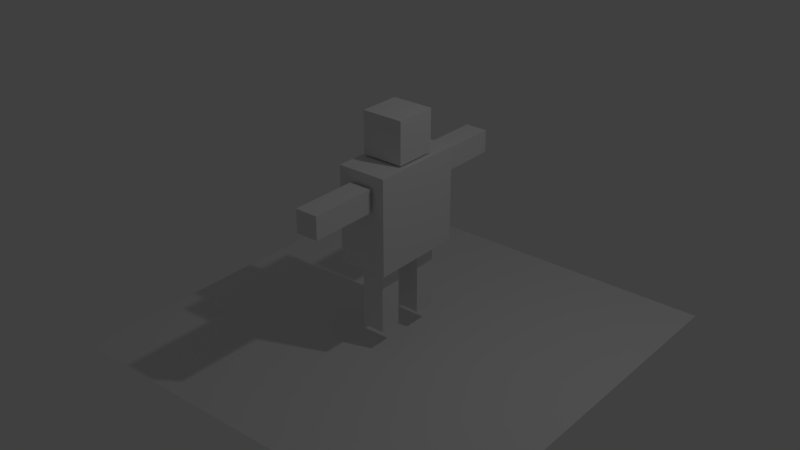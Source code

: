 # Source: hahmo.blend  (saved by Blender 2.79.0; exported with 4.5.12 LTS)
import bpy
from mathutils import Matrix  # noqa: F401  (used for matrix-valued properties, if any)

bpy.ops.wm.read_factory_settings(use_empty=True)
scene = bpy.context.scene
scene.name = 'Scene'

# ---- collections
col_collection_1 = bpy.data.collections.new('Collection 1'); scene.collection.children.link(col_collection_1)

# ---- materials (node trees are filled in below, after node groups)
mat_material = bpy.data.materials.new('Material')
mat_material.alpha_threshold = 0.0
mat_material.use_transparent_shadow = False
mat_material.roughness = 0.5
mat_material.line_color = (0.0, 0.0, 0.0, 1.0)

# ---- material node trees

# ---- world
world_world = bpy.data.worlds.new('World'); scene.world = world_world
world_world.color = (0.05088, 0.05088, 0.05088)
world_world.use_sun_shadow = False
world_world.sun_shadow_jitter_overblur = 0.0
world_world.cycles.sampling_method = 'MANUAL'

# ---- lights
light_lamp = bpy.data.lights.new('Lamp', 'POINT')
light_lamp.transmission_factor = 0.0
light_lamp.cutoff_distance = 30.0
light_lamp.energy = 100.0
light_lamp.shadow_buffer_clip_start = 1.001
light_lamp.shadow_soft_size = 0.1
light_lamp.shadow_maximum_resolution = 0.006
light_lamp.use_absolute_resolution = True

# ---- meshes
me_plane = bpy.data.meshes.new('Plane')
me_plane.from_pydata([(-1.0, -1.0, 0.0), (1.0, -1.0, 0.0), (-1.0, 1.0, 0.0), (1.0, 1.0, 0.0)], [], [(0, 1, 3, 2)])
me_plane.use_remesh_preserve_volume = False
me_plane.use_remesh_preserve_attributes = False
me_plane.use_mirror_vertex_groups = False
me_plane.update()
me_cube = bpy.data.meshes.new('Cube')
me_cube.from_pydata([(1.0, 1.0, -1.0), (1.0, -1.0, -1.0), (-1.0, -1.0, -1.0), (-1.0, 1.0, -1.0), (1.0, 1.0, 1.0), (1.0, -1.0, 1.0), (-1.0, -1.0, 1.0), (-1.0, 1.0, 1.0)], [], [(0, 1, 2, 3), (4, 7, 6, 5), (0, 4, 5, 1), (1, 5, 6, 2), (2, 6, 7, 3), (4, 0, 3, 7)])
me_cube.materials.append(mat_material)
me_cube.use_remesh_preserve_volume = False
me_cube.use_remesh_preserve_attributes = False
me_cube.use_mirror_vertex_groups = False
me_cube.update()
me_cube_007 = bpy.data.meshes.new('Cube.007')
me_cube_007.from_pydata([(1.0, 1.0, -1.0), (1.0, -1.0, -1.0), (-1.0, -1.0, -1.0), (-1.0, 1.0, -1.0), (1.0, 1.0, 1.0), (1.0, -1.0, 1.0), (-1.0, -1.0, 1.0), (-1.0, 1.0, 1.0)], [], [(0, 1, 2, 3), (4, 7, 6, 5), (0, 4, 5, 1), (1, 5, 6, 2), (2, 6, 7, 3), (4, 0, 3, 7)])
me_cube_007.materials.append(mat_material)
me_cube_007.use_remesh_preserve_volume = False
me_cube_007.use_remesh_preserve_attributes = False
me_cube_007.use_mirror_vertex_groups = False
me_cube_007.update()
me_cube_006 = bpy.data.meshes.new('Cube.006')
me_cube_006.from_pydata([(1.0, 1.0, -1.0), (1.0, -1.0, -1.0), (-1.0, -1.0, -1.0), (-1.0, 1.0, -1.0), (1.0, 1.0, 1.0), (1.0, -1.0, 1.0), (-1.0, -1.0, 1.0), (-1.0, 1.0, 1.0)], [], [(0, 1, 2, 3), (4, 7, 6, 5), (0, 4, 5, 1), (1, 5, 6, 2), (2, 6, 7, 3), (4, 0, 3, 7)])
me_cube_006.materials.append(mat_material)
me_cube_006.use_remesh_preserve_volume = False
me_cube_006.use_remesh_preserve_attributes = False
me_cube_006.use_mirror_vertex_groups = False
me_cube_006.update()
me_cube_004 = bpy.data.meshes.new('Cube.004')
me_cube_004.from_pydata([(1.0, 1.0, -1.0), (1.0, -1.0, -1.0), (-1.0, -1.0, -1.0), (-1.0, 1.0, -1.0), (1.0, 1.0, 1.0), (1.0, -1.0, 1.0), (-1.0, -1.0, 1.0), (-1.0, 1.0, 1.0)], [], [(0, 1, 2, 3), (4, 7, 6, 5), (0, 4, 5, 1), (1, 5, 6, 2), (2, 6, 7, 3), (4, 0, 3, 7)])
me_cube_004.materials.append(mat_material)
me_cube_004.use_remesh_preserve_volume = False
me_cube_004.use_remesh_preserve_attributes = False
me_cube_004.use_mirror_vertex_groups = False
me_cube_004.update()
me_cube_003 = bpy.data.meshes.new('Cube.003')
me_cube_003.from_pydata([(1.0, 1.0, -1.0), (1.0, -1.0, -1.0), (-1.0, -1.0, -1.0), (-1.0, 1.0, -1.0), (1.0, 1.0, 1.0), (1.0, -1.0, 1.0), (-1.0, -1.0, 1.0), (-1.0, 1.0, 1.0)], [], [(0, 1, 2, 3), (4, 7, 6, 5), (0, 4, 5, 1), (1, 5, 6, 2), (2, 6, 7, 3), (4, 0, 3, 7)])
me_cube_003.materials.append(mat_material)
me_cube_003.use_remesh_preserve_volume = False
me_cube_003.use_remesh_preserve_attributes = False
me_cube_003.use_mirror_vertex_groups = False
me_cube_003.update()
me_cube_005 = bpy.data.meshes.new('Cube.005')
me_cube_005.from_pydata([(1.0, 1.0, -1.0), (1.0, -1.0, -1.0), (-1.0, -1.0, -1.0), (-1.0, 1.0, -1.0), (1.0, 1.0, 1.0), (1.0, -1.0, 1.0), (-1.0, -1.0, 1.0), (-1.0, 1.0, 1.0)], [], [(0, 1, 2, 3), (4, 7, 6, 5), (0, 4, 5, 1), (1, 5, 6, 2), (2, 6, 7, 3), (4, 0, 3, 7)])
me_cube_005.materials.append(mat_material)
me_cube_005.use_remesh_preserve_volume = False
me_cube_005.use_remesh_preserve_attributes = False
me_cube_005.use_mirror_vertex_groups = False
me_cube_005.update()

# ---- objects
ob_constraint_004 = bpy.data.objects.new('Constraint.004', None)
ob_constraint_001 = bpy.data.objects.new('Constraint.001', None)
ob_plane = bpy.data.objects.new('Plane', me_plane)
ob_body = bpy.data.objects.new('body', me_cube)
ob_constraint_003 = bpy.data.objects.new('Constraint.003', None)
ob_constraint_002 = bpy.data.objects.new('Constraint.002', None)
ob_constraint = bpy.data.objects.new('Constraint', None)
ob_cube_005 = bpy.data.objects.new('Cube.005', me_cube_007)
ob_cube_004 = bpy.data.objects.new('Cube.004', me_cube_006)
ob_cube_002 = bpy.data.objects.new('Cube.002', me_cube_004)
ob_cube_001 = bpy.data.objects.new('Cube.001', me_cube_003)
ob_cube_003 = bpy.data.objects.new('Cube.003', me_cube_005)
ob_lamp = bpy.data.objects.new('Lamp', light_lamp)

# ---- transforms, parenting, visibility, modifiers, constraints
ob_constraint_004.location = (-0.02821, 0.8036, 0.5863)
ob_constraint_004.empty_display_type = 'ARROWS'
ob_constraint_004.empty_image_offset = (0.0, 0.0)
ob_constraint_004.lineart.crease_threshold = 0.0
ob_constraint_001.location = (-0.03313, -0.4071, 0.5649)
ob_constraint_001.empty_display_type = 'ARROWS'
ob_constraint_001.empty_image_offset = (0.0, 0.0)
ob_constraint_001.lineart.crease_threshold = 0.0
ob_plane.location = (-0.0342, 0.2553, -1.781)
ob_plane.scale = (3.0, 3.0, 3.0)
ob_plane.lineart.crease_threshold = 0.0
ob_body.location = (-0.04194, 0.201, 0.2176)
ob_body.scale = (-0.357, -0.6916, -0.6916)
ob_body.lock_rotations_4d = False
ob_body.empty_display_type = 'ARROWS'
ob_body.lineart.crease_threshold = 0.0
ob_constraint_003.parent = ob_body
ob_constraint_003.matrix_parent_inverse = Matrix(((-2.801, -0.0, -0.0, -0.1175), (0.0, -1.446, 0.0, 0.2906), (0.0, 0.0, -1.446, 0.3146), (0.0, 0.0, 0.0, 1.0)))
ob_constraint_003.location = (-0.0455, -0.1287, -0.4784)
ob_constraint_003.empty_display_type = 'ARROWS'
ob_constraint_003.empty_image_offset = (0.0, 0.0)
ob_constraint_003.lineart.crease_threshold = 0.0
ob_constraint_002.parent = ob_body
ob_constraint_002.matrix_parent_inverse = Matrix(((-2.801, -0.0, -0.0, -0.1175), (0.0, -1.446, 0.0, 0.2906), (0.0, 0.0, -1.446, 0.3146), (0.0, 0.0, 0.0, 1.0)))
ob_constraint_002.location = (-0.04061, 0.5708, -0.498)
ob_constraint_002.empty_display_type = 'ARROWS'
ob_constraint_002.empty_image_offset = (0.0, 0.0)
ob_constraint_002.lineart.crease_threshold = 0.0
ob_constraint.parent = ob_body
ob_constraint.matrix_parent_inverse = Matrix(((-2.801, -0.0, -0.0, -0.1175), (0.0, -1.446, 0.0, 0.2906), (0.0, 0.0, -1.446, 0.3146), (0.0, 0.0, 0.0, 1.0)))
ob_constraint.location = (-0.04249, 0.2084, 0.9239)
ob_constraint.empty_display_type = 'ARROWS'
ob_constraint.empty_image_offset = (0.0, 0.0)
ob_constraint.lineart.crease_threshold = 0.0
ob_cube_005.location = (-0.03927, 0.5919, -1.004)
ob_cube_005.rotation_euler = (1.572, -0.002637, -0.000897)
ob_cube_005.scale = (0.1645, -0.4884, 0.1645)
ob_cube_005.lock_rotations_4d = False
ob_cube_005.empty_display_type = 'ARROWS'
ob_cube_005.lineart.crease_threshold = 0.0
ob_cube_004.location = (-0.04905, -0.1215, -0.9907)
ob_cube_004.rotation_euler = (1.565, -0.002644, -0.0008779)
ob_cube_004.scale = (0.1645, -0.4884, 0.1645)
ob_cube_004.lock_rotations_4d = False
ob_cube_004.empty_display_type = 'ARROWS'
ob_cube_004.lineart.crease_threshold = 0.0
ob_cube_002.location = (-0.01447, 1.406, 0.6091)
ob_cube_002.scale = (0.1645, -0.4884, 0.1645)
ob_cube_002.lock_rotations_4d = False
ob_cube_002.empty_display_type = 'ARROWS'
ob_cube_002.lineart.crease_threshold = 0.0
ob_cube_001.location = (-0.04304, 0.2159, 1.237)
ob_cube_001.scale = (0.3019, 0.3019, 0.3019)
ob_cube_001.lock_rotations_4d = False
ob_cube_001.empty_display_type = 'ARROWS'
ob_cube_001.lineart.crease_threshold = 0.0
ob_cube_003.location = (-0.02432, -1.015, 0.5764)
ob_cube_003.scale = (0.1645, -0.4884, 0.1645)
ob_cube_003.lock_rotations_4d = False
ob_cube_003.empty_display_type = 'ARROWS'
ob_cube_003.lineart.crease_threshold = 0.0
ob_lamp.location = (4.076, 1.005, 5.904)
ob_lamp.rotation_euler = (0.6503, 0.05522, 1.866)
ob_lamp.lock_rotations_4d = False
ob_lamp.empty_display_type = 'ARROWS'
ob_lamp.color = (0.0, 0.0, 0.0, 0.0)
ob_lamp.lineart.crease_threshold = 0.0

# ---- collection membership
col_collection_1.objects.link(ob_constraint_004)
col_collection_1.objects.link(ob_constraint_001)
col_collection_1.objects.link(ob_plane)
col_collection_1.objects.link(ob_body)
col_collection_1.objects.link(ob_constraint_003)
col_collection_1.objects.link(ob_constraint_002)
col_collection_1.objects.link(ob_constraint)
col_collection_1.objects.link(ob_cube_005)
col_collection_1.objects.link(ob_cube_004)
col_collection_1.objects.link(ob_cube_002)
col_collection_1.objects.link(ob_cube_001)
col_collection_1.objects.link(ob_cube_003)
col_collection_1.objects.link(ob_lamp)

# ---- scene / render settings (as saved in the file)
scene.frame_start = 1; scene.frame_end = 250; scene.frame_set(0)
scene.render.engine = 'BLENDER_EEVEE_NEXT'
scene.render.resolution_percentage = 50
scene.render.dither_intensity = 0.0
scene.cycles.use_denoising = False
scene.cycles.samples = 128
scene.cycles.sampling_pattern = 'TABULATED_SOBOL'
scene.cycles.use_adaptive_sampling = False
scene.cycles.use_light_tree = False
scene.cycles.blur_glossy = 0.0
scene.cycles.sample_clamp_indirect = 0.0
scene.view_settings.view_transform = 'Standard'
bpy.context.view_layer.update()

# ---- added for rendering (the .blend has no active camera): camera
cam_auto = bpy.data.cameras.new('AutoCamera')
cam_auto.lens = 50.0
cam_auto.sensor_width = 36.0
cam_auto.clip_end = 1000.0
ob_auto_camera = bpy.data.objects.new('AutoCamera', cam_auto)
scene.collection.objects.link(ob_auto_camera)
ob_auto_camera.location = (8.39604, -9.86102, 6.62342)
ob_auto_camera.rotation_euler = (1.09748, -7.21219e-08, 0.694738)
scene.camera = ob_auto_camera
bpy.context.view_layer.update()
